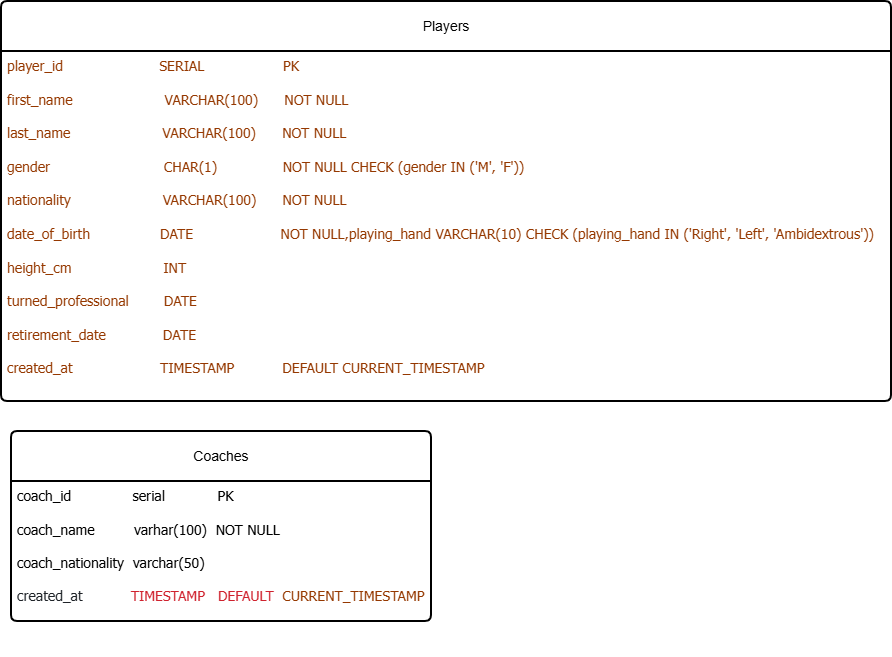

The diagram above was exported from draw.io. Its source (the exported page's mxGraphModel, read from the mxfile embedded in the PNG):
<mxGraphModel dx="2066" dy="1764" grid="1" gridSize="10" guides="1" tooltips="1" connect="1" arrows="1" fold="1" page="1" pageScale="1" pageWidth="850" pageHeight="1100" math="0" shadow="0">
  <root>
    <mxCell id="0" />
    <mxCell id="1" parent="0" />
    <mxCell id="PLY5R9gpAVwc51gK7ltp-41" parent="1" style="swimlane;childLayout=stackLayout;horizontal=1;startSize=50;horizontalStack=0;rounded=1;fontSize=14;fontStyle=0;strokeWidth=2;resizeParent=0;resizeLast=1;shadow=0;dashed=0;align=center;arcSize=4;whiteSpace=wrap;html=1;" value="Players" vertex="1">
      <mxGeometry height="400" width="890" x="-250" y="-30" as="geometry" />
    </mxCell>
    <mxCell id="PLY5R9gpAVwc51gK7ltp-42" parent="PLY5R9gpAVwc51gK7ltp-41" style="align=left;strokeColor=none;fillColor=none;spacingLeft=4;spacingRight=4;fontSize=12;verticalAlign=top;resizable=0;rotatable=0;part=1;html=1;whiteSpace=wrap;" value="&lt;font style=&quot;color: rgb(0, 0, 51);&quot;&gt;&lt;font style=&quot;color: rgb(0, 0, 51);&quot; color=&quot;#000033&quot; face=&quot;Tahoma&quot;&gt;&lt;span class=&quot;hljs-built_in&quot; style=&quot;background-color: light-dark(rgba(0, 0, 0, 0), rgba(237, 237, 237, 0)); box-sizing: border-box; font-size: 14px; color: rgb(149, 56, 0);&quot;&gt;&lt;div style=&quot;&quot;&gt;player_id&amp;nbsp; &amp;nbsp; &amp;nbsp; &amp;nbsp; &amp;nbsp; &amp;nbsp; &amp;nbsp; &amp;nbsp; &amp;nbsp; &amp;nbsp; &amp;nbsp; SERIAL&amp;nbsp; &amp;nbsp; &amp;nbsp; &amp;nbsp; &amp;nbsp; &amp;nbsp; &amp;nbsp; &amp;nbsp; &amp;nbsp; PK&lt;/div&gt;&lt;div style=&quot;&quot;&gt;&lt;br&gt;&lt;/div&gt;&lt;div style=&quot;&quot;&gt;&lt;span style=&quot;background-color: light-dark(rgba(0, 0, 0, 0), rgba(237, 237, 237, 0)); color: light-dark(rgb(149, 56, 0), rgb(242, 162, 114));&quot;&gt;first_name&amp;nbsp; &amp;nbsp; &amp;nbsp; &amp;nbsp; &amp;nbsp; &amp;nbsp; &amp;nbsp; &amp;nbsp; &amp;nbsp; &amp;nbsp; &amp;nbsp;VARCHAR(100)&amp;nbsp; &amp;nbsp; &amp;nbsp; NOT NULL&lt;/span&gt;&lt;/div&gt;&lt;div style=&quot;&quot;&gt;&lt;span style=&quot;background-color: light-dark(rgba(0, 0, 0, 0), rgba(237, 237, 237, 0)); color: light-dark(rgb(149, 56, 0), rgb(242, 162, 114));&quot;&gt;&lt;br&gt;&lt;/span&gt;&lt;/div&gt;&lt;div style=&quot;&quot;&gt;last_name&amp;nbsp; &amp;nbsp; &amp;nbsp; &amp;nbsp; &amp;nbsp; &amp;nbsp; &amp;nbsp; &amp;nbsp; &amp;nbsp; &amp;nbsp; &amp;nbsp;VARCHAR(100)&amp;nbsp; &amp;nbsp; &amp;nbsp; NOT NULL&lt;/div&gt;&lt;div style=&quot;&quot;&gt;&lt;br&gt;&lt;/div&gt;&lt;div style=&quot;&quot;&gt;gender&amp;nbsp; &amp;nbsp; &amp;nbsp; &amp;nbsp; &amp;nbsp; &amp;nbsp; &amp;nbsp; &amp;nbsp; &amp;nbsp; &amp;nbsp; &amp;nbsp; &amp;nbsp; &amp;nbsp; CHAR(1)&amp;nbsp; &amp;nbsp; &amp;nbsp; &amp;nbsp; &amp;nbsp; &amp;nbsp; &amp;nbsp; &amp;nbsp;NOT NULL CHECK (gender IN ('M', 'F'))&lt;/div&gt;&lt;div style=&quot;&quot;&gt;&lt;br&gt;&lt;/div&gt;&lt;div style=&quot;&quot;&gt;&lt;span style=&quot;background-color: light-dark(rgba(0, 0, 0, 0), rgba(237, 237, 237, 0)); color: light-dark(rgb(149, 56, 0), rgb(242, 162, 114));&quot;&gt;nationality&amp;nbsp; &amp;nbsp; &amp;nbsp; &amp;nbsp; &amp;nbsp; &amp;nbsp; &amp;nbsp; &amp;nbsp; &amp;nbsp; &amp;nbsp; &amp;nbsp;VARCHAR(100)&amp;nbsp; &amp;nbsp; &amp;nbsp; NOT NULL&lt;/span&gt;&lt;/div&gt;&lt;div style=&quot;&quot;&gt;&lt;span style=&quot;background-color: light-dark(rgba(0, 0, 0, 0), rgba(237, 237, 237, 0)); color: light-dark(rgb(149, 56, 0), rgb(242, 162, 114));&quot;&gt;&lt;br&gt;&lt;/span&gt;&lt;/div&gt;&lt;div style=&quot;&quot;&gt;date_of_birth&amp;nbsp; &amp;nbsp; &amp;nbsp; &amp;nbsp; &amp;nbsp; &amp;nbsp; &amp;nbsp; &amp;nbsp; DATE&amp;nbsp; &amp;nbsp; &amp;nbsp; &amp;nbsp; &amp;nbsp; &amp;nbsp; &amp;nbsp; &amp;nbsp; &amp;nbsp; &amp;nbsp; NOT NULL,&lt;span style=&quot;background-color: light-dark(rgba(0, 0, 0, 0), rgba(237, 237, 237, 0)); color: light-dark(rgb(149, 56, 0), rgb(242, 162, 114));&quot;&gt;playing_hand VARCHAR(10) CHECK (playing_hand IN ('Right', 'Left',&amp;nbsp;&lt;/span&gt;&lt;span style=&quot;background-color: light-dark(rgba(0, 0, 0, 0), rgba(237, 237, 237, 0)); color: light-dark(rgb(149, 56, 0), rgb(242, 162, 114));&quot;&gt;'Ambidextrous'))&lt;/span&gt;&lt;/div&gt;&lt;div style=&quot;&quot;&gt;&lt;span style=&quot;background-color: light-dark(rgba(0, 0, 0, 0), rgba(237, 237, 237, 0)); color: light-dark(rgb(149, 56, 0), rgb(242, 162, 114));&quot;&gt;&lt;br&gt;&lt;/span&gt;&lt;/div&gt;&lt;div style=&quot;&quot;&gt;height_cm&amp;nbsp; &amp;nbsp; &amp;nbsp; &amp;nbsp; &amp;nbsp; &amp;nbsp; &amp;nbsp; &amp;nbsp; &amp;nbsp; &amp;nbsp; &amp;nbsp;INT&lt;/div&gt;&lt;div style=&quot;&quot;&gt;&lt;br&gt;&lt;/div&gt;&lt;div style=&quot;&quot;&gt;turned_professional&amp;nbsp; &amp;nbsp; &amp;nbsp; &amp;nbsp; DATE&lt;/div&gt;&lt;div style=&quot;&quot;&gt;&lt;br&gt;&lt;/div&gt;&lt;div style=&quot;&quot;&gt;retirement_date&amp;nbsp; &amp;nbsp; &amp;nbsp; &amp;nbsp; &amp;nbsp; &amp;nbsp; &amp;nbsp;DATE&lt;/div&gt;&lt;div style=&quot;&quot;&gt;&lt;br&gt;&lt;/div&gt;&lt;div style=&quot;&quot;&gt;created_at&amp;nbsp; &amp;nbsp; &amp;nbsp; &amp;nbsp; &amp;nbsp; &amp;nbsp; &amp;nbsp; &amp;nbsp; &amp;nbsp; &amp;nbsp; TIMESTAMP&amp;nbsp; &amp;nbsp; &amp;nbsp; &amp;nbsp; &amp;nbsp; &amp;nbsp;DEFAULT CURRENT_TIMESTAMP&lt;br&gt;&lt;/div&gt;&lt;/span&gt;&lt;/font&gt;&lt;/font&gt;" vertex="1">
      <mxGeometry height="350" width="890" y="50" as="geometry" />
    </mxCell>
    <mxCell id="PLY5R9gpAVwc51gK7ltp-49" parent="1" style="swimlane;childLayout=stackLayout;horizontal=1;startSize=50;horizontalStack=0;rounded=1;fontSize=14;fontStyle=0;strokeWidth=2;resizeParent=0;resizeLast=1;shadow=0;dashed=0;align=center;arcSize=4;whiteSpace=wrap;html=1;" value="Coaches" vertex="1">
      <mxGeometry height="190" width="420" x="-240" y="400" as="geometry" />
    </mxCell>
    <mxCell id="PLY5R9gpAVwc51gK7ltp-50" parent="PLY5R9gpAVwc51gK7ltp-49" style="align=left;strokeColor=none;fillColor=none;spacingLeft=4;spacingRight=4;fontSize=12;verticalAlign=top;resizable=0;rotatable=0;part=1;html=1;whiteSpace=wrap;" value="&lt;font style=&quot;font-size: 14px;&quot; face=&quot;Tahoma&quot;&gt;&lt;font style=&quot;&quot;&gt;coach_id&amp;nbsp; &amp;nbsp; &amp;nbsp; &amp;nbsp; &amp;nbsp; &amp;nbsp; &amp;nbsp; serial&amp;nbsp; &amp;nbsp; &amp;nbsp; &amp;nbsp; &amp;nbsp; &amp;nbsp; PK&lt;/font&gt;&lt;/font&gt;&lt;div&gt;&lt;font style=&quot;font-size: 14px;&quot; face=&quot;Tahoma&quot;&gt;&lt;br&gt;coach_name&amp;nbsp; &amp;nbsp; &amp;nbsp; &amp;nbsp; &amp;nbsp;varhar(100)&amp;nbsp; NOT NULL&lt;/font&gt;&lt;/div&gt;&lt;div&gt;&lt;font style=&quot;font-size: 14px;&quot; face=&quot;Tahoma&quot;&gt;&lt;br&gt;coach_nationality&amp;nbsp; varchar(50)&lt;/font&gt;&lt;/div&gt;&lt;div&gt;&lt;span style=&quot;background-color: rgba(0, 0, 0, 0); font-family: &amp;quot;Monaspace Neon&amp;quot;, ui-monospace, SFMono-Regular, &amp;quot;SF Mono&amp;quot;, Menlo, Consolas, &amp;quot;Liberation Mono&amp;quot;, monospace; color: rgb(31, 35, 40); font-size: 13.6px;&quot;&gt;&lt;br&gt;&lt;/span&gt;&lt;/div&gt;&lt;div&gt;&lt;font face=&quot;Tahoma&quot; style=&quot;font-size: 14px;&quot;&gt;&lt;span style=&quot;background-color: rgba(0, 0, 0, 0); color: rgb(31, 35, 40);&quot;&gt;created_at&amp;nbsp; &amp;nbsp; &amp;nbsp; &amp;nbsp; &amp;nbsp; &amp;nbsp;&lt;/span&gt;&lt;span class=&quot;hljs-type&quot; style=&quot;background-color: rgba(0, 0, 0, 0); box-sizing: border-box; color: rgb(207, 34, 46);&quot;&gt;TIMESTAMP&lt;/span&gt;&lt;span class=&quot;hljs-type&quot; style=&quot;background-color: rgba(0, 0, 0, 0); box-sizing: border-box; color: rgb(207, 34, 46);&quot;&gt;&lt;font color=&quot;#1f2328&quot;&gt;&amp;nbsp; &amp;nbsp;&lt;/font&gt;&lt;/span&gt;&lt;span class=&quot;hljs-keyword&quot; style=&quot;background-color: rgba(0, 0, 0, 0); box-sizing: border-box; color: rgb(207, 34, 46);&quot;&gt;DEFAULT&amp;nbsp;&amp;nbsp;&lt;/span&gt;&lt;span class=&quot;hljs-built_in&quot; style=&quot;background-color: rgba(0, 0, 0, 0); box-sizing: border-box; color: rgb(149, 56, 0);&quot;&gt;CURRENT_TIMESTAMP&lt;/span&gt;&lt;/font&gt;&lt;/div&gt;&lt;div&gt;&lt;div&gt;&lt;pre class=&quot;CodeBlock-module__code__N23o9 focus-visible&quot; tabindex=&quot;0&quot; data-focus-visible-added=&quot;&quot; style=&quot;box-sizing: border-box; font-family: &amp;quot;Monaspace Neon&amp;quot;, ui-monospace, SFMono-Regular, &amp;quot;SF Mono&amp;quot;, Menlo, Consolas, &amp;quot;Liberation Mono&amp;quot;, monospace; font-size: 13.6px; tab-size: 4; overflow-wrap: normal; color: rgb(31, 35, 40); line-height: 1.45; overflow: auto; margin: 0px !important; padding: 16px 24px !important; background: 0px 0px !important; border-radius: 0px !important;&quot;&gt;&lt;code class=&quot;&quot; style=&quot;box-sizing: border-box; font-family: &amp;quot;Monaspace Neon&amp;quot;, ui-monospace, SFMono-Regular, &amp;quot;SF Mono&amp;quot;, Menlo, Consolas, &amp;quot;Liberation Mono&amp;quot;, monospace; tab-size: 4; background: 0px 0px rgba(0, 0, 0, 0); border-radius: 6px; margin: 0px; padding: 0px; word-break: normal; border: 0px; line-height: inherit; overflow-wrap: normal; display: inline; overflow: visible;&quot;&gt;&lt;br&gt;&lt;/code&gt;&lt;/pre&gt;&lt;/div&gt;&lt;/div&gt;" vertex="1">
      <mxGeometry height="140" width="420" y="50" as="geometry" />
    </mxCell>
  </root>
</mxGraphModel>